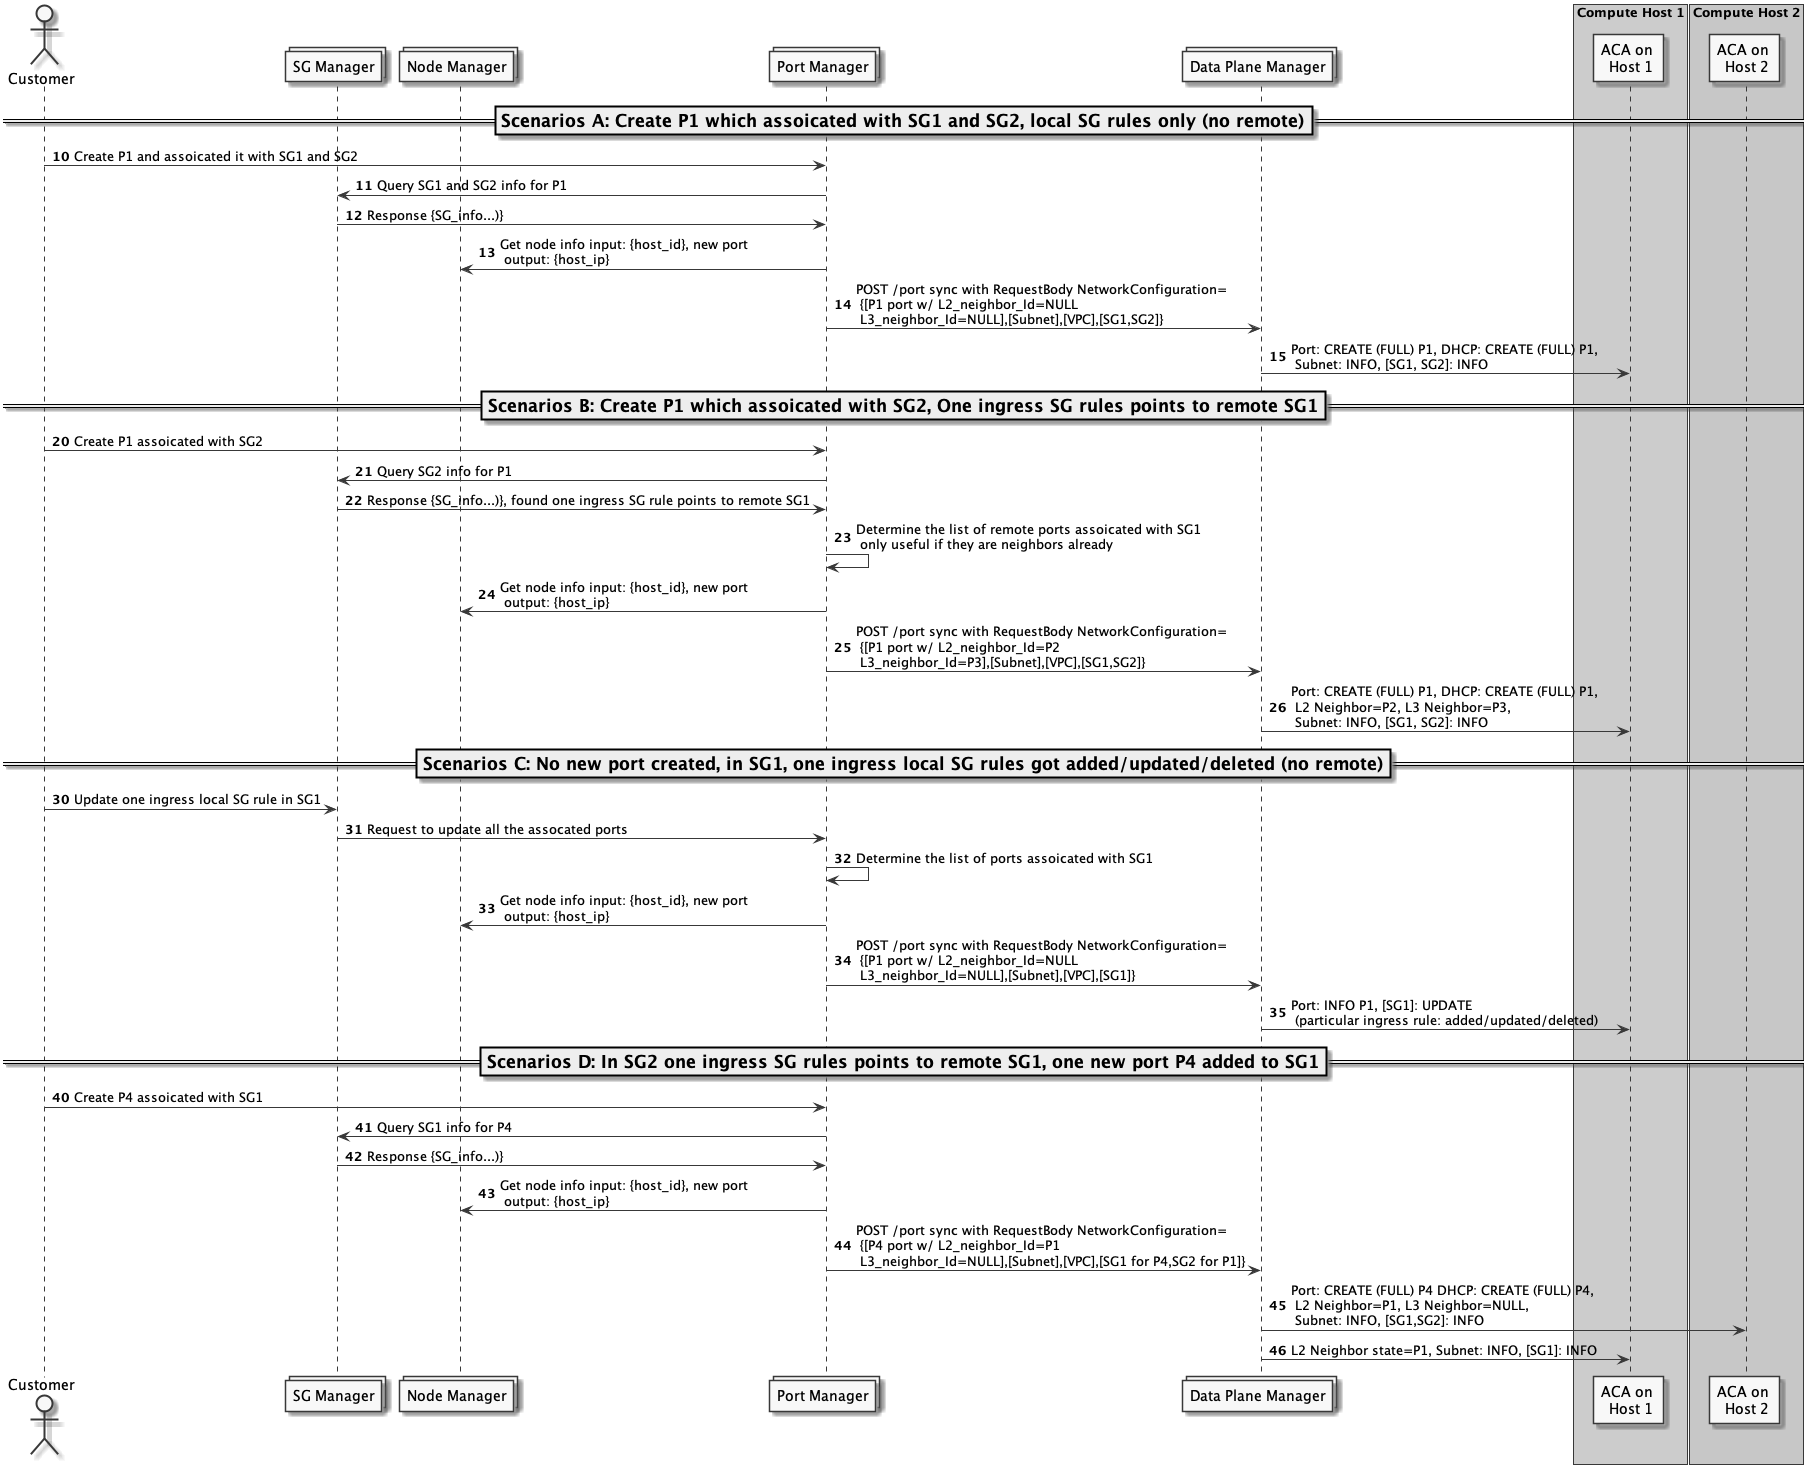

The diagram above was rendered by PlantUML. Its source (embedded in the PNG):
@startuml

skinparam monochrome true

actor "Customer"
collections "SG Manager"
collections "Node Manager"
collections "Port Manager"
collections "Data Plane Manager"

box "Compute Host 1" #LightBlue
participant "ACA on \n Host 1"
end box

box "Compute Host 2" #LightGreen
participant "ACA on \n Host 2"
end box

===Scenarios A: Create P1 which assoicated with SG1 and SG2, local SG rules only (no remote)==

autonumber 10
"Customer" -> "Port Manager": Create P1 and assoicated it with SG1 and SG2
"Port Manager" -> "SG Manager": Query SG1 and SG2 info for P1
"SG Manager" -> "Port Manager": Response {SG_info...)}
"Port Manager" -> "Node Manager": Get node info input: {host_id}, new port\n output: {host_ip}
"Port Manager" -> "Data Plane Manager": POST /port sync with RequestBody NetworkConfiguration=\n {[P1 port w/ L2_neighbor_Id=NULL \n L3_neighbor_Id=NULL],[Subnet],[VPC],[SG1,SG2]}
"Data Plane Manager" -> "ACA on \n Host 1": Port: CREATE (FULL) P1, DHCP: CREATE (FULL) P1,\n Subnet: INFO, [SG1, SG2]: INFO

===Scenarios B: Create P1 which assoicated with SG2, One ingress SG rules points to remote SG1==

autonumber 20
"Customer" -> "Port Manager": Create P1 assoicated with SG2
"Port Manager" -> "SG Manager": Query SG2 info for P1
"SG Manager" -> "Port Manager": Response {SG_info...)}, found one ingress SG rule points to remote SG1
"Port Manager" -> "Port Manager": Determine the list of remote ports assoicated with SG1\n only useful if they are neighbors already
"Port Manager" -> "Node Manager": Get node info input: {host_id}, new port\n output: {host_ip}
"Port Manager" -> "Data Plane Manager": POST /port sync with RequestBody NetworkConfiguration=\n {[P1 port w/ L2_neighbor_Id=P2 \n L3_neighbor_Id=P3],[Subnet],[VPC],[SG1,SG2]}
"Data Plane Manager" -> "ACA on \n Host 1": Port: CREATE (FULL) P1, DHCP: CREATE (FULL) P1,\n L2 Neighbor=P2, L3 Neighbor=P3,\n Subnet: INFO, [SG1, SG2]: INFO

===Scenarios C: No new port created, in SG1, one ingress local SG rules got added/updated/deleted (no remote)==

autonumber 30
"Customer" -> "SG Manager": Update one ingress local SG rule in SG1
"SG Manager" -> "Port Manager": Request to update all the assocated ports
"Port Manager" -> "Port Manager": Determine the list of ports assoicated with SG1
"Port Manager" -> "Node Manager": Get node info input: {host_id}, new port\n output: {host_ip}
"Port Manager" -> "Data Plane Manager": POST /port sync with RequestBody NetworkConfiguration=\n {[P1 port w/ L2_neighbor_Id=NULL \n L3_neighbor_Id=NULL],[Subnet],[VPC],[SG1]}
"Data Plane Manager" -> "ACA on \n Host 1": Port: INFO P1, [SG1]: UPDATE\n (particular ingress rule: added/updated/deleted)

===Scenarios D: In SG2 one ingress SG rules points to remote SG1, one new port P4 added to SG1==

autonumber 40
"Customer" -> "Port Manager": Create P4 assoicated with SG1
"Port Manager" -> "SG Manager": Query SG1 info for P4
"SG Manager" -> "Port Manager": Response {SG_info...)}
"Port Manager" -> "Node Manager": Get node info input: {host_id}, new port\n output: {host_ip}
"Port Manager" -> "Data Plane Manager": POST /port sync with RequestBody NetworkConfiguration=\n {[P4 port w/ L2_neighbor_Id=P1 \n L3_neighbor_Id=NULL],[Subnet],[VPC],[SG1 for P4,SG2 for P1]}
"Data Plane Manager" -> "ACA on \n Host 2": Port: CREATE (FULL) P4 DHCP: CREATE (FULL) P4,\n L2 Neighbor=P1, L3 Neighbor=NULL,\n Subnet: INFO, [SG1,SG2]: INFO
"Data Plane Manager" -> "ACA on \n Host 1": L2 Neighbor state=P1, Subnet: INFO, [SG1]: INFO

@enduml